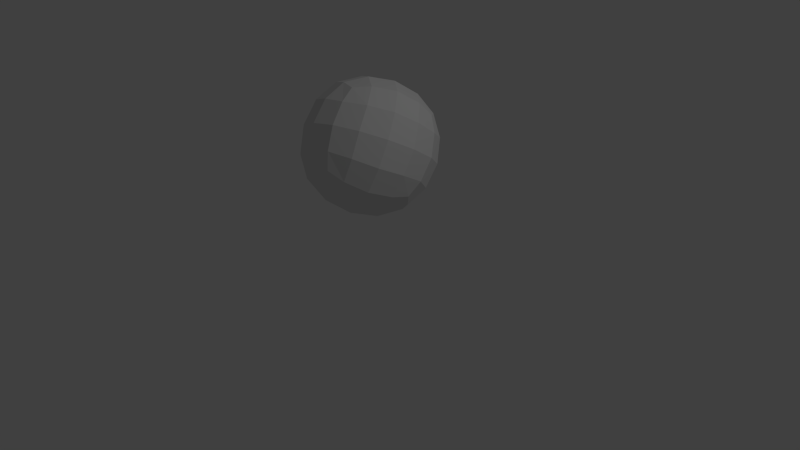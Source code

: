 # Source: thing.blend  (saved by Blender 2.73.0; exported with 4.5.12 LTS)
import bpy
from mathutils import Matrix  # noqa: F401  (used for matrix-valued properties, if any)

bpy.ops.wm.read_factory_settings(use_empty=True)
scene = bpy.context.scene
scene.name = 'Scene'

# ---- collections
col_collection_1 = bpy.data.collections.new('Collection 1'); scene.collection.children.link(col_collection_1)

# ---- materials (node trees are filled in below, after node groups)
mat_material = bpy.data.materials.new('Material')
mat_material.alpha_threshold = 0.0
mat_material.use_transparent_shadow = False
mat_material.roughness = 0.5
mat_material.line_color = (0.0, 0.0, 0.0, 1.0)

# ---- material node trees

# ---- world
world_world = bpy.data.worlds.new('World'); scene.world = world_world
world_world.color = (0.05088, 0.05088, 0.05088)
world_world.use_sun_shadow = False
world_world.sun_shadow_jitter_overblur = 0.0
world_world.cycles.sampling_method = 'MANUAL'
world_world.cycles.sample_map_resolution = 256

# ---- cameras
cam_camera = bpy.data.cameras.new('Camera')
cam_camera.clip_end = 100.0
cam_camera.lens = 35.0
cam_camera.sensor_width = 32.0
cam_camera.sensor_height = 18.0
cam_camera.ortho_scale = 7.314
cam_camera.dof.focus_distance = 0.0
cam_camera.dof.aperture_fstop = 128.0

# ---- lights
light_lamp = bpy.data.lights.new('Lamp', 'POINT')
light_lamp.transmission_factor = 0.0
light_lamp.cutoff_distance = 30.0
light_lamp.energy = 100.0
light_lamp.shadow_buffer_clip_start = 1.001
light_lamp.shadow_soft_size = 0.1
light_lamp.shadow_maximum_resolution = 0.006
light_lamp.use_absolute_resolution = True
light_lamp.cycles.use_multiple_importance_sampling = False

# ---- meshes
me_cube = bpy.data.meshes.new('Cube')
me_cube.from_pydata([(1.0, 1.0, -1.0), (1.0, -1.0, -1.0), (-1.0, -1.0, -1.0), (-1.0, 1.0, -1.0), (1.0, 1.0, 1.0), (1.0, -1.0, 1.0), (-1.0, -1.0, 1.0), (-1.0, 1.0, 1.0)], [], [(0, 1, 2, 3), (4, 7, 6, 5), (0, 4, 5, 1), (1, 5, 6, 2), (2, 6, 7, 3), (4, 0, 3, 7)])
me_cube.materials.append(mat_material)
me_cube.use_remesh_preserve_volume = False
me_cube.use_remesh_preserve_attributes = False
me_cube.use_mirror_vertex_groups = False
me_cube.update()

# ---- objects
ob_cube = bpy.data.objects.new('Cube', me_cube)
ob_lamp = bpy.data.objects.new('Lamp', light_lamp)
ob_camera = bpy.data.objects.new('Camera', cam_camera)

# ---- transforms, parenting, visibility, modifiers, constraints
ob_cube.location = (0.0, -0.016, 1.487)
ob_cube.rotation_euler = (5.847, 5.847, 5.847)
ob_cube.lock_rotations_4d = False
ob_cube.empty_display_type = 'ARROWS'
ob_cube.lineart.crease_threshold = 0.0
_m = ob_cube.modifiers.new('Subsurf', 'SUBSURF')
_m.uv_smooth = 'PRESERVE_CORNERS'
_m.quality = 2
_m.levels = 7
_m.show_only_control_edges = False
ob_lamp.location = (4.076, 1.005, 5.904)
ob_lamp.rotation_euler = (0.6503, 0.05522, 1.866)
ob_lamp.lock_rotations_4d = False
ob_lamp.empty_display_type = 'ARROWS'
ob_lamp.color = (0.0, 0.0, 0.0, 0.0)
ob_lamp.lineart.crease_threshold = 0.0
ob_camera.location = (7.481, -6.508, 5.344)
ob_camera.rotation_euler = (1.109, 0.01082, 0.8149)
ob_camera.lock_rotations_4d = False
ob_camera.empty_display_type = 'ARROWS'
ob_camera.color = (0.0, 0.0, 0.0, 0.0)
ob_camera.display_type = 'WIRE'
ob_camera.lineart.crease_threshold = 0.0

# ---- collection membership
col_collection_1.objects.link(ob_cube)
col_collection_1.objects.link(ob_lamp)
col_collection_1.objects.link(ob_camera)

# ---- scene / render settings (as saved in the file)
scene.camera = ob_camera
scene.frame_start = 1; scene.frame_end = 250; scene.frame_set(206)
scene.render.engine = 'BLENDER_EEVEE_NEXT'
scene.render.resolution_percentage = 50
scene.render.fps = 60
scene.render.dither_intensity = 0.0
scene.cycles.use_denoising = False
scene.cycles.samples = 10
scene.cycles.sampling_pattern = 'TABULATED_SOBOL'
scene.cycles.light_sampling_threshold = 0.0
scene.cycles.use_adaptive_sampling = False
scene.cycles.use_light_tree = False
scene.cycles.blur_glossy = 0.0
scene.cycles.pixel_filter_type = 'GAUSSIAN'
scene.cycles.sample_clamp_indirect = 0.0
scene.view_settings.view_transform = 'Standard'
bpy.context.view_layer.update()
